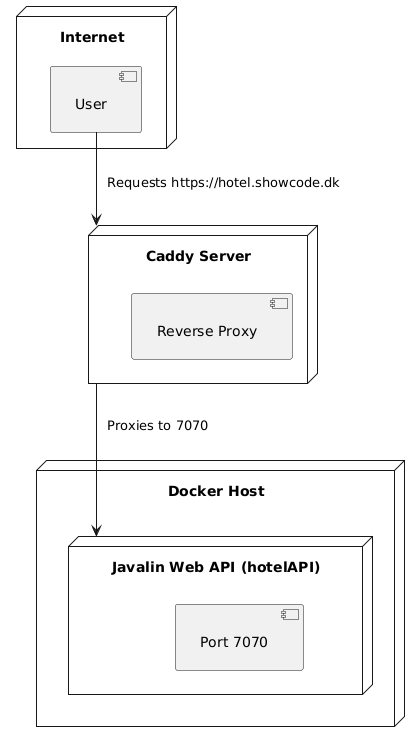

The diagram above was rendered by PlantUML. Its source (embedded in the PNG):
@startuml
skinparam Padding 10

node "Internet" {
  [User]
}

node "Caddy Server" as caddy {
  [Reverse Proxy]
}

node "Docker Host" as docker_host {
  node "Javalin Web API (hotelAPI)" as javalin {
    [Port 7070]
  }
}

User --> caddy : "Requests https://hotel.showcode.dk"
caddy --> javalin : Proxies to 7070
@enduml